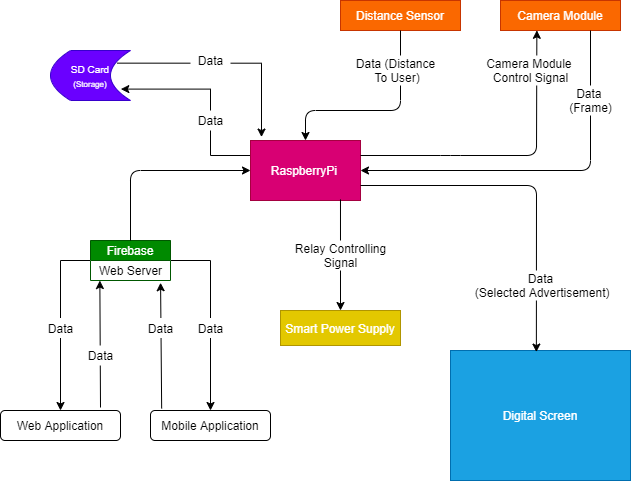

The diagram above was exported from draw.io. Its source (the exported page's mxGraphModel, read from the mxfile embedded in the PNG):
<mxGraphModel dx="1038" dy="556" grid="1" gridSize="10" guides="1" tooltips="1" connect="1" arrows="1" fold="1" page="1" pageScale="1" pageWidth="850" pageHeight="1100" math="0" shadow="0" extFonts="Permanent Marker^https://fonts.googleapis.com/css?family=Permanent+Marker">
  <root>
    <mxCell id="0" />
    <mxCell id="1" parent="0" />
    <mxCell id="lMYKmgj5yNqyMQhr6Xej-1" value="Web Application" style="rounded=1;whiteSpace=wrap;html=1;" parent="1" vertex="1">
      <mxGeometry x="10" y="650" width="120" height="30" as="geometry" />
    </mxCell>
    <mxCell id="lMYKmgj5yNqyMQhr6Xej-2" value="Mobile Application" style="rounded=1;whiteSpace=wrap;html=1;" parent="1" vertex="1">
      <mxGeometry x="160" y="650" width="120" height="30" as="geometry" />
    </mxCell>
    <mxCell id="lMYKmgj5yNqyMQhr6Xej-17" style="edgeStyle=orthogonalEdgeStyle;rounded=0;orthogonalLoop=1;jettySize=auto;html=1;exitX=0;exitY=0.5;exitDx=0;exitDy=0;entryX=0.5;entryY=0;entryDx=0;entryDy=0;" parent="1" source="lMYKmgj5yNqyMQhr6Xej-3" target="lMYKmgj5yNqyMQhr6Xej-1" edge="1">
      <mxGeometry relative="1" as="geometry">
        <mxPoint x="70" y="560" as="targetPoint" />
      </mxGeometry>
    </mxCell>
    <mxCell id="lMYKmgj5yNqyMQhr6Xej-18" style="edgeStyle=orthogonalEdgeStyle;rounded=0;orthogonalLoop=1;jettySize=auto;html=1;exitX=1;exitY=0.5;exitDx=0;exitDy=0;entryX=0.5;entryY=0;entryDx=0;entryDy=0;" parent="1" source="lMYKmgj5yNqyMQhr6Xej-3" target="lMYKmgj5yNqyMQhr6Xej-2" edge="1">
      <mxGeometry relative="1" as="geometry" />
    </mxCell>
    <mxCell id="lMYKmgj5yNqyMQhr6Xej-3" value="Firebase" style="swimlane;fontStyle=0;childLayout=stackLayout;horizontal=1;startSize=20;fillColor=#008a00;horizontalStack=0;resizeParent=1;resizeParentMax=0;resizeLast=0;collapsible=0;marginBottom=0;swimlaneFillColor=#ffffff;strokeColor=#005700;fontColor=#ffffff;" parent="1" vertex="1">
      <mxGeometry x="100" y="480" width="80" height="40" as="geometry" />
    </mxCell>
    <mxCell id="lMYKmgj5yNqyMQhr6Xej-23" value="Web Server" style="text;html=1;align=center;verticalAlign=middle;resizable=0;points=[];autosize=1;" parent="lMYKmgj5yNqyMQhr6Xej-3" vertex="1">
      <mxGeometry y="20" width="80" height="20" as="geometry" />
    </mxCell>
    <mxCell id="lMYKmgj5yNqyMQhr6Xej-19" style="edgeStyle=orthogonalEdgeStyle;rounded=0;orthogonalLoop=1;jettySize=auto;html=1;exitX=0;exitY=0.25;exitDx=0;exitDy=0;entryX=0.879;entryY=0.772;entryDx=0;entryDy=0;entryPerimeter=0;" parent="1" source="lMYKmgj5yNqyMQhr6Xej-4" target="lMYKmgj5yNqyMQhr6Xej-5" edge="1">
      <mxGeometry relative="1" as="geometry">
        <mxPoint x="180.0000000000001" y="320" as="targetPoint" />
        <Array as="points">
          <mxPoint x="220" y="395" />
          <mxPoint x="220" y="329" />
        </Array>
      </mxGeometry>
    </mxCell>
    <mxCell id="lMYKmgj5yNqyMQhr6Xej-4" value="RaspberryPi&amp;nbsp;" style="html=1;dashed=0;whitespace=wrap;fillColor=#d80073;strokeColor=#A50040;fontColor=#ffffff;" parent="1" vertex="1">
      <mxGeometry x="260" y="380" width="110" height="60" as="geometry" />
    </mxCell>
    <mxCell id="lMYKmgj5yNqyMQhr6Xej-20" style="edgeStyle=orthogonalEdgeStyle;rounded=0;orthogonalLoop=1;jettySize=auto;html=1;exitX=0.831;exitY=0.253;exitDx=0;exitDy=0;entryX=0.1;entryY=-0.057;entryDx=0;entryDy=0;entryPerimeter=0;exitPerimeter=0;" parent="1" source="lMYKmgj5yNqyMQhr6Xej-5" target="lMYKmgj5yNqyMQhr6Xej-4" edge="1">
      <mxGeometry relative="1" as="geometry">
        <mxPoint x="250.0000000000001" y="302.51724137931035" as="targetPoint" />
      </mxGeometry>
    </mxCell>
    <mxCell id="lMYKmgj5yNqyMQhr6Xej-5" value="&lt;font style=&quot;font-size: 10px&quot;&gt;SD Card&lt;br&gt;&lt;/font&gt;&lt;font style=&quot;font-size: 8px&quot;&gt;(Storage)&lt;/font&gt;" style="shape=dataStorage;whiteSpace=wrap;html=1;fixedSize=1;fillColor=#6a00ff;strokeColor=#3700CC;fontColor=#ffffff;" parent="1" vertex="1">
      <mxGeometry x="60" y="290" width="80" height="50" as="geometry" />
    </mxCell>
    <mxCell id="lMYKmgj5yNqyMQhr6Xej-6" value="Distance Sensor" style="rounded=0;whiteSpace=wrap;html=1;fillColor=#fa6800;strokeColor=#C73500;fontColor=#ffffff;" parent="1" vertex="1">
      <mxGeometry x="350" y="240" width="120" height="30" as="geometry" />
    </mxCell>
    <mxCell id="lMYKmgj5yNqyMQhr6Xej-7" value="Camera Module" style="rounded=0;whiteSpace=wrap;html=1;fillColor=#fa6800;strokeColor=#C73500;fontColor=#ffffff;" parent="1" vertex="1">
      <mxGeometry x="510" y="240" width="120" height="30" as="geometry" />
    </mxCell>
    <mxCell id="lMYKmgj5yNqyMQhr6Xej-8" value="Digital Screen" style="rounded=0;whiteSpace=wrap;html=1;fillColor=#1ba1e2;strokeColor=#006EAF;fontColor=#ffffff;" parent="1" vertex="1">
      <mxGeometry x="460" y="590" width="180" height="130" as="geometry" />
    </mxCell>
    <mxCell id="lMYKmgj5yNqyMQhr6Xej-10" value="" style="endArrow=classic;html=1;entryX=0.477;entryY=0.012;entryDx=0;entryDy=0;exitX=1;exitY=0.75;exitDx=0;exitDy=0;entryPerimeter=0;" parent="1" source="lMYKmgj5yNqyMQhr6Xej-4" target="lMYKmgj5yNqyMQhr6Xej-8" edge="1">
      <mxGeometry width="50" height="50" relative="1" as="geometry">
        <mxPoint x="300" y="470" as="sourcePoint" />
        <mxPoint x="350" y="420" as="targetPoint" />
        <Array as="points">
          <mxPoint x="546" y="425" />
        </Array>
      </mxGeometry>
    </mxCell>
    <mxCell id="lMYKmgj5yNqyMQhr6Xej-11" value="" style="endArrow=classic;html=1;entryX=0.5;entryY=0;entryDx=0;entryDy=0;exitX=0.5;exitY=1;exitDx=0;exitDy=0;" parent="1" source="lMYKmgj5yNqyMQhr6Xej-6" target="lMYKmgj5yNqyMQhr6Xej-4" edge="1">
      <mxGeometry width="50" height="50" relative="1" as="geometry">
        <mxPoint x="300" y="470" as="sourcePoint" />
        <mxPoint x="350" y="420" as="targetPoint" />
        <Array as="points">
          <mxPoint x="410" y="350" />
          <mxPoint x="315" y="350" />
        </Array>
      </mxGeometry>
    </mxCell>
    <mxCell id="lMYKmgj5yNqyMQhr6Xej-12" value="" style="endArrow=classic;html=1;entryX=1;entryY=0.5;entryDx=0;entryDy=0;exitX=0.75;exitY=1;exitDx=0;exitDy=0;" parent="1" source="lMYKmgj5yNqyMQhr6Xej-7" target="lMYKmgj5yNqyMQhr6Xej-4" edge="1">
      <mxGeometry width="50" height="50" relative="1" as="geometry">
        <mxPoint x="300" y="470" as="sourcePoint" />
        <mxPoint x="350" y="420" as="targetPoint" />
        <Array as="points">
          <mxPoint x="600" y="410" />
        </Array>
      </mxGeometry>
    </mxCell>
    <mxCell id="lMYKmgj5yNqyMQhr6Xej-13" value="" style="endArrow=classic;html=1;entryX=0.303;entryY=0.994;entryDx=0;entryDy=0;entryPerimeter=0;" parent="1" target="lMYKmgj5yNqyMQhr6Xej-7" edge="1">
      <mxGeometry width="50" height="50" relative="1" as="geometry">
        <mxPoint x="370" y="395" as="sourcePoint" />
        <mxPoint x="350" y="420" as="targetPoint" />
        <Array as="points">
          <mxPoint x="460" y="395" />
          <mxPoint x="546" y="395" />
        </Array>
      </mxGeometry>
    </mxCell>
    <mxCell id="lMYKmgj5yNqyMQhr6Xej-14" value="Smart Power Supply" style="rounded=0;whiteSpace=wrap;html=1;fillColor=#e3c800;strokeColor=#B09500;fontColor=#ffffff;" parent="1" vertex="1">
      <mxGeometry x="290" y="550" width="120" height="35" as="geometry" />
    </mxCell>
    <mxCell id="lMYKmgj5yNqyMQhr6Xej-15" value="" style="endArrow=classic;html=1;exitX=0.818;exitY=0.982;exitDx=0;exitDy=0;entryX=0.5;entryY=0;entryDx=0;entryDy=0;exitPerimeter=0;" parent="1" source="lMYKmgj5yNqyMQhr6Xej-4" target="lMYKmgj5yNqyMQhr6Xej-14" edge="1">
      <mxGeometry width="50" height="50" relative="1" as="geometry">
        <mxPoint x="300" y="470" as="sourcePoint" />
        <mxPoint x="341" y="547" as="targetPoint" />
        <Array as="points" />
      </mxGeometry>
    </mxCell>
    <mxCell id="lMYKmgj5yNqyMQhr6Xej-16" value="" style="endArrow=classic;html=1;exitX=0.5;exitY=0;exitDx=0;exitDy=0;entryX=0;entryY=0.5;entryDx=0;entryDy=0;" parent="1" source="lMYKmgj5yNqyMQhr6Xej-3" target="lMYKmgj5yNqyMQhr6Xej-4" edge="1">
      <mxGeometry width="50" height="50" relative="1" as="geometry">
        <mxPoint x="300" y="470" as="sourcePoint" />
        <mxPoint x="350" y="420" as="targetPoint" />
        <Array as="points">
          <mxPoint x="140" y="410" />
        </Array>
      </mxGeometry>
    </mxCell>
    <mxCell id="lMYKmgj5yNqyMQhr6Xej-21" value="" style="endArrow=classic;html=1;exitX=0.093;exitY=-0.066;exitDx=0;exitDy=0;exitPerimeter=0;entryX=0.876;entryY=1.112;entryDx=0;entryDy=0;entryPerimeter=0;" parent="1" source="lMYKmgj5yNqyMQhr6Xej-2" target="lMYKmgj5yNqyMQhr6Xej-23" edge="1">
      <mxGeometry width="50" height="50" relative="1" as="geometry">
        <mxPoint x="180" y="650" as="sourcePoint" />
        <mxPoint x="170" y="530" as="targetPoint" />
      </mxGeometry>
    </mxCell>
    <mxCell id="lMYKmgj5yNqyMQhr6Xej-22" value="" style="endArrow=classic;html=1;entryX=0.117;entryY=1.002;entryDx=0;entryDy=0;entryPerimeter=0;" parent="1" target="lMYKmgj5yNqyMQhr6Xej-23" edge="1">
      <mxGeometry width="50" height="50" relative="1" as="geometry">
        <mxPoint x="110" y="647" as="sourcePoint" />
        <mxPoint x="110" y="530" as="targetPoint" />
      </mxGeometry>
    </mxCell>
    <mxCell id="lMYKmgj5yNqyMQhr6Xej-24" value="Data (Distance&lt;br&gt;&amp;nbsp;To User)" style="text;html=1;align=center;verticalAlign=middle;resizable=0;points=[];autosize=1;fillColor=#ffffff;" parent="1" vertex="1">
      <mxGeometry x="360" y="295" width="90" height="30" as="geometry" />
    </mxCell>
    <mxCell id="lMYKmgj5yNqyMQhr6Xej-25" value="Data &lt;br&gt;(Frame)" style="text;html=1;align=center;verticalAlign=middle;resizable=0;points=[];autosize=1;fillColor=#ffffff;" parent="1" vertex="1">
      <mxGeometry x="570" y="325" width="60" height="30" as="geometry" />
    </mxCell>
    <mxCell id="lMYKmgj5yNqyMQhr6Xej-26" value="Camera Module&amp;nbsp;&lt;br&gt;Control Signal" style="text;html=1;align=center;verticalAlign=middle;resizable=0;points=[];autosize=1;fillColor=#ffffff;" parent="1" vertex="1">
      <mxGeometry x="490" y="295" width="100" height="30" as="geometry" />
    </mxCell>
    <mxCell id="lMYKmgj5yNqyMQhr6Xej-27" value="Data" style="text;html=1;align=center;verticalAlign=middle;resizable=0;points=[];autosize=1;fillColor=#ffffff;" parent="1" vertex="1">
      <mxGeometry x="200" y="290" width="40" height="20" as="geometry" />
    </mxCell>
    <mxCell id="lMYKmgj5yNqyMQhr6Xej-28" value="Data" style="text;html=1;align=center;verticalAlign=middle;resizable=0;points=[];autosize=1;fillColor=#ffffff;" parent="1" vertex="1">
      <mxGeometry x="200" y="350" width="40" height="20" as="geometry" />
    </mxCell>
    <mxCell id="lMYKmgj5yNqyMQhr6Xej-29" value="Data&lt;br&gt;&amp;nbsp;(Selected Advertisement)" style="text;html=1;align=center;verticalAlign=middle;resizable=0;points=[];autosize=1;fillColor=#ffffff;" parent="1" vertex="1">
      <mxGeometry x="475" y="510" width="150" height="30" as="geometry" />
    </mxCell>
    <mxCell id="lMYKmgj5yNqyMQhr6Xej-31" value="Relay Controlling&lt;br&gt;Signal" style="text;html=1;align=center;verticalAlign=middle;resizable=0;points=[];autosize=1;fillColor=#ffffff;" parent="1" vertex="1">
      <mxGeometry x="295" y="480" width="110" height="30" as="geometry" />
    </mxCell>
    <mxCell id="lMYKmgj5yNqyMQhr6Xej-32" value="Data" style="text;html=1;align=center;verticalAlign=middle;resizable=0;points=[];autosize=1;fillColor=#ffffff;" parent="1" vertex="1">
      <mxGeometry x="50" y="557.5" width="40" height="20" as="geometry" />
    </mxCell>
    <mxCell id="lMYKmgj5yNqyMQhr6Xej-33" value="Data" style="text;html=1;align=center;verticalAlign=middle;resizable=0;points=[];autosize=1;fillColor=#ffffff;" parent="1" vertex="1">
      <mxGeometry x="90" y="585" width="40" height="20" as="geometry" />
    </mxCell>
    <mxCell id="lMYKmgj5yNqyMQhr6Xej-34" value="Data" style="text;html=1;align=center;verticalAlign=middle;resizable=0;points=[];autosize=1;fillColor=#ffffff;" parent="1" vertex="1">
      <mxGeometry x="150" y="557.5" width="40" height="20" as="geometry" />
    </mxCell>
    <mxCell id="lMYKmgj5yNqyMQhr6Xej-36" value="Data" style="text;html=1;align=center;verticalAlign=middle;resizable=0;points=[];autosize=1;fillColor=#ffffff;" parent="1" vertex="1">
      <mxGeometry x="200" y="557.5" width="40" height="20" as="geometry" />
    </mxCell>
  </root>
</mxGraphModel>